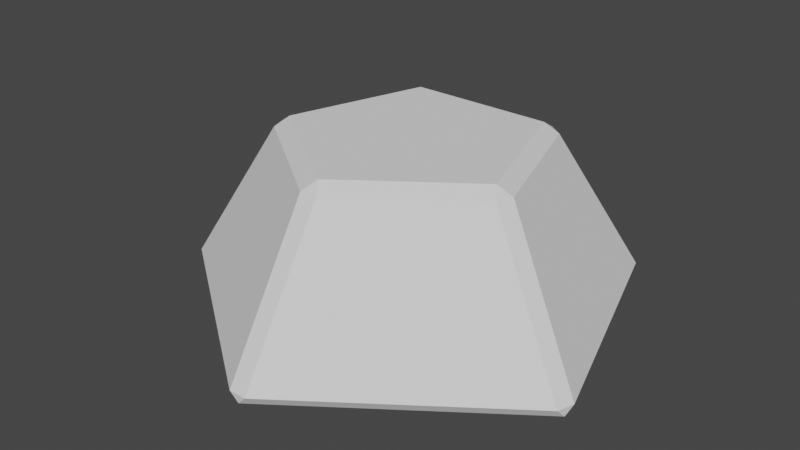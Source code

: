 # Source: RubikDodecahedronFacePiece.blend  (saved by Blender 3.6.11; exported with 4.5.12 LTS)
import bpy
from mathutils import Matrix  # noqa: F401  (used for matrix-valued properties, if any)

bpy.ops.wm.read_factory_settings(use_empty=True)
scene = bpy.context.scene
scene.name = 'Scene'

# ---- collections
col_facepiece = bpy.data.collections.new('FacePiece'); scene.collection.children.link(col_facepiece)

# ---- world
world_world = bpy.data.worlds.new('World'); scene.world = world_world
world_world.use_nodes = True; world_world.node_tree.nodes.clear()
_N = world_world.node_tree.nodes; _L = world_world.node_tree.links
n0 = _N.new('ShaderNodeOutputWorld'); n0.name = 'World Output'; n0.location = (300, 300)
n1 = _N.new('ShaderNodeBackground'); n1.name = 'Background'; n1.location = (10, 300)
n1.inputs[0].default_value = (0.05088, 0.05088, 0.05088, 1.0)
_L.new(n1.outputs[0], n0.inputs[0])
n0.is_active_output = True
world_world.color = (0.05088, 0.05088, 0.05088)
world_world.use_sun_shadow = False
world_world.sun_shadow_jitter_overblur = 0.0

# ---- meshes
me_edgeface = bpy.data.meshes.new('EdgeFace')
me_edgeface.from_pydata([(0.04059, -1.035, -0.3361), (-0.04033, -1.035, -0.3361), (0.0001183, -1.031, -0.3787), (0.3966, 0.4769, 0.3365), (0.3311, 0.5244, 0.3365), (0.3311, 0.4556, 0.3791), (0.6416, 0.8132, -0.3366), (0.6071, 0.8344, -0.3791), (0.5761, 0.8607, -0.3366), (-0.5762, 0.8608, -0.3364), (-0.6071, 0.8344, -0.379), (-0.6416, 0.8132, -0.3364), (0.997, -0.2808, -0.3366), (0.9719, -0.3577, -0.3366), (0.9815, -0.3183, -0.3791), (0.04064, -0.6189, 0.3365), (0.0001837, -0.5633, 0.3791), (-0.04027, -0.6189, 0.3365), (0.5759, -0.23, 0.3365), (0.6009, -0.1531, 0.3365), (0.5354, -0.1744, 0.3791), (-0.3964, 0.4771, 0.3365), (-0.3309, 0.4558, 0.3791), (-0.3309, 0.5246, 0.3365), (-0.6012, -0.1528, 0.3365), (-0.5762, -0.2297, 0.3365), (-0.5358, -0.1741, 0.3791), (-0.972, -0.3583, -0.3369), (-0.9971, -0.2814, -0.3369), (-0.9816, -0.3189, -0.3794)], [], [(0, 1, 2), (3, 4, 5), (6, 7, 8), (9, 10, 11), (12, 13, 14), (15, 16, 17), (18, 19, 20), (21, 22, 23), (24, 25, 26), (27, 28, 29), (14, 7, 6, 12), (7, 10, 9, 8), (13, 0, 2, 14), (15, 18, 20, 16), (19, 3, 5, 20), (26, 22, 21, 24), (29, 2, 1, 27), (22, 5, 4, 23), (28, 11, 10, 29), (25, 17, 16, 26), (8, 4, 3, 6), (11, 21, 23, 9), (24, 28, 27, 25), (12, 19, 18, 13), (0, 15, 17, 1)])
me_edgeface.update()
me_facea = bpy.data.meshes.new('FaceA')
me_facea.from_pydata([(0.3311, 0.4556, 0.3791), (0.0001837, -0.5633, 0.3791), (0.5354, -0.1744, 0.3791), (-0.3309, 0.4558, 0.3791), (-0.5358, -0.1741, 0.3791)], [], [(3, 4, 1, 2, 0)])
me_facea.update()
me_faceb = bpy.data.meshes.new('FaceB')
me_faceb.from_pydata([(0.04059, -1.035, -0.3361), (0.9719, -0.3577, -0.3366), (0.04064, -0.6189, 0.3365), (0.5759, -0.23, 0.3365)], [], [(1, 3, 2, 0)])
me_faceb.update()
me_facec = bpy.data.meshes.new('FaceC')
me_facec.from_pydata([(0.3966, 0.4769, 0.3365), (0.6416, 0.8132, -0.3366), (0.997, -0.2808, -0.3366), (0.6009, -0.1531, 0.3365)], [], [(1, 0, 3, 2)])
me_facec.update()
me_faced = bpy.data.meshes.new('FaceD')
me_faced.from_pydata([(0.3311, 0.5244, 0.3365), (0.5761, 0.8607, -0.3366), (-0.5762, 0.8608, -0.3364), (-0.3309, 0.5246, 0.3365)], [], [(1, 2, 3, 0)])
me_faced.update()
me_facee = bpy.data.meshes.new('FaceE')
me_facee.from_pydata([(-0.6416, 0.8132, -0.3364), (-0.3964, 0.4771, 0.3365), (-0.6012, -0.1528, 0.3365), (-0.9971, -0.2814, -0.3369)], [], [(1, 0, 3, 2)])
me_facee.update()
me_facef = bpy.data.meshes.new('FaceF')
me_facef.from_pydata([(-0.04033, -1.035, -0.3361), (-0.04027, -0.6189, 0.3365), (-0.5762, -0.2297, 0.3365), (-0.972, -0.3583, -0.3369)], [], [(0, 1, 2, 3)])
me_facef.update()
me_faceg = bpy.data.meshes.new('FaceG')
me_faceg.from_pydata([(0.0001183, -1.031, -0.3787), (0.6071, 0.8344, -0.3791), (-0.6071, 0.8344, -0.379), (0.9815, -0.3183, -0.3791), (-0.9816, -0.3189, -0.3794)], [], [(0, 4, 2, 1, 3)])
me_faceg.update()

# ---- objects
ob_edgeface = bpy.data.objects.new('EdgeFace', me_edgeface)
ob_facea = bpy.data.objects.new('FaceA', me_facea)
ob_faceb = bpy.data.objects.new('FaceB', me_faceb)
ob_facec = bpy.data.objects.new('FaceC', me_facec)
ob_faced = bpy.data.objects.new('FaceD', me_faced)
ob_facee = bpy.data.objects.new('FaceE', me_facee)
ob_facef = bpy.data.objects.new('FaceF', me_facef)
ob_faceg = bpy.data.objects.new('FaceG', me_faceg)

# ---- transforms, parenting, visibility, modifiers, constraints
ob_edgeface.location = (0.0, 0.0, 0.0)
ob_facea.location = (0.0, 0.0, 0.0)
ob_faceb.location = (0.0, 0.0, 0.0)
ob_facec.location = (0.0, 0.0, 0.0)
ob_faced.location = (0.0, 0.0, 0.0)
ob_facee.location = (0.0, 0.0, 0.0)
ob_facef.location = (0.0, 0.0, 0.0)
ob_faceg.location = (0.0, 0.0, 0.0)

# ---- collection membership
col_facepiece.objects.link(ob_edgeface)
col_facepiece.objects.link(ob_facea)
col_facepiece.objects.link(ob_faceb)
col_facepiece.objects.link(ob_facec)
col_facepiece.objects.link(ob_faced)
col_facepiece.objects.link(ob_facee)
col_facepiece.objects.link(ob_facef)
col_facepiece.objects.link(ob_faceg)

# ---- scene / render settings (as saved in the file)
scene.frame_start = 1; scene.frame_end = 250; scene.frame_set(1)
scene.render.engine = 'BLENDER_EEVEE_NEXT'
scene.cycles.sampling_pattern = 'TABULATED_SOBOL'
scene.view_settings.view_transform = 'Filmic'
bpy.context.view_layer.update()

# ---- added for rendering (the .blend has no active camera and no usable light): camera, sun
cam_auto = bpy.data.cameras.new('AutoCamera')
cam_auto.lens = 50.0
cam_auto.sensor_width = 36.0
cam_auto.clip_end = 1000.0
ob_auto_camera = bpy.data.objects.new('AutoCamera', cam_auto)
scene.collection.objects.link(ob_auto_camera)
ob_auto_camera.location = (2.64025, -3.25528, 2.11208)
ob_auto_camera.rotation_euler = (1.09748, -7.21219e-08, 0.694738)
scene.camera = ob_auto_camera
light_auto_sun = bpy.data.lights.new('AutoSun', 'SUN')
light_auto_sun.energy = 3.0
light_auto_sun.angle = 0.0523599
ob_auto_sun = bpy.data.objects.new('AutoSun', light_auto_sun)
scene.collection.objects.link(ob_auto_sun)
ob_auto_sun.rotation_euler = (0.872665, 0.174533, 0.523599)
bpy.context.view_layer.update()
